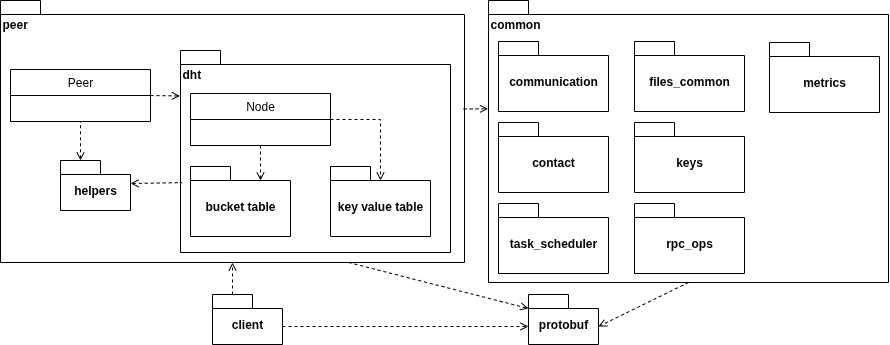

The diagram above was exported from draw.io. Its source (the exported page's mxGraphModel, read from the mxfile embedded in the PNG):
<mxGraphModel dx="1096" dy="760" grid="1" gridSize="10" guides="1" tooltips="1" connect="1" arrows="1" fold="1" page="1" pageScale="1" pageWidth="1169" pageHeight="827" math="0" shadow="0">
  <root>
    <mxCell id="0" />
    <mxCell id="1" parent="0" />
    <mxCell id="bOs4NtsfQGEMKQS83UKL-1" value="peer" style="shape=folder;fontStyle=1;spacingTop=10;tabWidth=40;tabHeight=14;tabPosition=left;html=1;whiteSpace=wrap;align=left;verticalAlign=top;fillColor=none;" vertex="1" parent="1">
      <mxGeometry x="6" y="8" width="464" height="262" as="geometry" />
    </mxCell>
    <mxCell id="bOs4NtsfQGEMKQS83UKL-2" value="Peer" style="swimlane;fontStyle=0;childLayout=stackLayout;horizontal=1;startSize=26;fillColor=none;horizontalStack=0;resizeParent=1;resizeParentMax=0;resizeLast=0;collapsible=1;marginBottom=0;whiteSpace=wrap;html=1;" vertex="1" parent="1">
      <mxGeometry x="16" y="77" width="140" height="52" as="geometry" />
    </mxCell>
    <mxCell id="bOs4NtsfQGEMKQS83UKL-6" value="helpers" style="shape=folder;fontStyle=1;spacingTop=10;tabWidth=40;tabHeight=14;tabPosition=left;html=1;whiteSpace=wrap;" vertex="1" parent="1">
      <mxGeometry x="66" y="168" width="70" height="50" as="geometry" />
    </mxCell>
    <mxCell id="bOs4NtsfQGEMKQS83UKL-7" value="dht" style="shape=folder;fontStyle=1;spacingTop=10;tabWidth=40;tabHeight=14;tabPosition=left;html=1;whiteSpace=wrap;align=left;verticalAlign=top;" vertex="1" parent="1">
      <mxGeometry x="186" y="58" width="270" height="202" as="geometry" />
    </mxCell>
    <mxCell id="bOs4NtsfQGEMKQS83UKL-8" value="Node" style="swimlane;fontStyle=0;childLayout=stackLayout;horizontal=1;startSize=26;fillColor=none;horizontalStack=0;resizeParent=1;resizeParentMax=0;resizeLast=0;collapsible=1;marginBottom=0;whiteSpace=wrap;html=1;" vertex="1" parent="1">
      <mxGeometry x="196" y="101" width="140" height="52" as="geometry" />
    </mxCell>
    <mxCell id="bOs4NtsfQGEMKQS83UKL-11" value="bucket table" style="shape=folder;fontStyle=1;spacingTop=10;tabWidth=40;tabHeight=14;tabPosition=left;html=1;whiteSpace=wrap;" vertex="1" parent="1">
      <mxGeometry x="196" y="174" width="100" height="70" as="geometry" />
    </mxCell>
    <mxCell id="bOs4NtsfQGEMKQS83UKL-12" value="key value table" style="shape=folder;fontStyle=1;spacingTop=10;tabWidth=40;tabHeight=14;tabPosition=left;html=1;whiteSpace=wrap;" vertex="1" parent="1">
      <mxGeometry x="336" y="174" width="100" height="70" as="geometry" />
    </mxCell>
    <mxCell id="bOs4NtsfQGEMKQS83UKL-14" value="" style="endArrow=none;startArrow=open;endFill=0;startFill=0;html=1;rounded=0;dashed=1;exitX=0;exitY=0;exitDx=70;exitDy=23;exitPerimeter=0;entryX=0.006;entryY=0.654;entryDx=0;entryDy=0;entryPerimeter=0;" edge="1" parent="1" source="bOs4NtsfQGEMKQS83UKL-6" target="bOs4NtsfQGEMKQS83UKL-7">
      <mxGeometry width="160" relative="1" as="geometry">
        <mxPoint x="86" y="162.5" as="sourcePoint" />
        <mxPoint x="186" y="163" as="targetPoint" />
      </mxGeometry>
    </mxCell>
    <mxCell id="bOs4NtsfQGEMKQS83UKL-15" value="" style="endArrow=open;startArrow=none;endFill=0;startFill=0;html=1;rounded=0;dashed=1;entryX=-0.002;entryY=0.225;entryDx=0;entryDy=0;entryPerimeter=0;exitX=1;exitY=0.5;exitDx=0;exitDy=0;" edge="1" parent="1" source="bOs4NtsfQGEMKQS83UKL-2" target="bOs4NtsfQGEMKQS83UKL-7">
      <mxGeometry width="160" relative="1" as="geometry">
        <mxPoint x="156" y="83.5" as="sourcePoint" />
        <mxPoint x="186" y="84" as="targetPoint" />
      </mxGeometry>
    </mxCell>
    <mxCell id="bOs4NtsfQGEMKQS83UKL-16" value="" style="endArrow=open;startArrow=none;endFill=0;startFill=0;html=1;rounded=0;dashed=1;exitX=0.5;exitY=1;exitDx=0;exitDy=0;" edge="1" parent="1" source="bOs4NtsfQGEMKQS83UKL-8">
      <mxGeometry width="160" relative="1" as="geometry">
        <mxPoint x="336" y="268" as="sourcePoint" />
        <mxPoint x="266" y="188" as="targetPoint" />
      </mxGeometry>
    </mxCell>
    <mxCell id="bOs4NtsfQGEMKQS83UKL-18" value="" style="endArrow=open;startArrow=none;endFill=0;startFill=0;html=1;rounded=0;dashed=1;exitX=1;exitY=0.5;exitDx=0;exitDy=0;" edge="1" parent="1" source="bOs4NtsfQGEMKQS83UKL-8">
      <mxGeometry width="160" relative="1" as="geometry">
        <mxPoint x="386" y="158" as="sourcePoint" />
        <mxPoint x="386" y="188" as="targetPoint" />
        <Array as="points">
          <mxPoint x="386" y="127" />
        </Array>
      </mxGeometry>
    </mxCell>
    <mxCell id="bOs4NtsfQGEMKQS83UKL-19" value="common" style="shape=folder;fontStyle=1;spacingTop=10;tabWidth=40;tabHeight=14;tabPosition=left;html=1;whiteSpace=wrap;align=left;verticalAlign=top;fillColor=none;" vertex="1" parent="1">
      <mxGeometry x="494" y="8" width="400" height="282" as="geometry" />
    </mxCell>
    <mxCell id="bOs4NtsfQGEMKQS83UKL-22" value="communication" style="shape=folder;fontStyle=1;spacingTop=10;tabWidth=40;tabHeight=14;tabPosition=left;html=1;whiteSpace=wrap;" vertex="1" parent="1">
      <mxGeometry x="504" y="49" width="110" height="70" as="geometry" />
    </mxCell>
    <mxCell id="bOs4NtsfQGEMKQS83UKL-23" value="contact" style="shape=folder;fontStyle=1;spacingTop=10;tabWidth=40;tabHeight=14;tabPosition=left;html=1;whiteSpace=wrap;" vertex="1" parent="1">
      <mxGeometry x="504" y="130" width="110" height="70" as="geometry" />
    </mxCell>
    <mxCell id="bOs4NtsfQGEMKQS83UKL-24" value="files_common" style="shape=folder;fontStyle=1;spacingTop=10;tabWidth=40;tabHeight=14;tabPosition=left;html=1;whiteSpace=wrap;" vertex="1" parent="1">
      <mxGeometry x="640" y="49" width="110" height="70" as="geometry" />
    </mxCell>
    <mxCell id="bOs4NtsfQGEMKQS83UKL-25" value="keys" style="shape=folder;fontStyle=1;spacingTop=10;tabWidth=40;tabHeight=14;tabPosition=left;html=1;whiteSpace=wrap;" vertex="1" parent="1">
      <mxGeometry x="640" y="130" width="110" height="70" as="geometry" />
    </mxCell>
    <mxCell id="bOs4NtsfQGEMKQS83UKL-26" value="metrics" style="shape=folder;fontStyle=1;spacingTop=10;tabWidth=40;tabHeight=14;tabPosition=left;html=1;whiteSpace=wrap;" vertex="1" parent="1">
      <mxGeometry x="775" y="50" width="110" height="70" as="geometry" />
    </mxCell>
    <mxCell id="bOs4NtsfQGEMKQS83UKL-27" value="rpc_ops" style="shape=folder;fontStyle=1;spacingTop=10;tabWidth=40;tabHeight=14;tabPosition=left;html=1;whiteSpace=wrap;" vertex="1" parent="1">
      <mxGeometry x="640" y="211" width="110" height="70" as="geometry" />
    </mxCell>
    <mxCell id="bOs4NtsfQGEMKQS83UKL-28" value="task_scheduler" style="shape=folder;fontStyle=1;spacingTop=10;tabWidth=40;tabHeight=14;tabPosition=left;html=1;whiteSpace=wrap;" vertex="1" parent="1">
      <mxGeometry x="504" y="211" width="110" height="70" as="geometry" />
    </mxCell>
    <mxCell id="bOs4NtsfQGEMKQS83UKL-29" value="" style="endArrow=open;startArrow=none;endFill=0;startFill=0;html=1;rounded=0;dashed=1;entryX=-0.001;entryY=0.384;entryDx=0;entryDy=0;entryPerimeter=0;exitX=0.998;exitY=0.414;exitDx=0;exitDy=0;exitPerimeter=0;" edge="1" parent="1" source="bOs4NtsfQGEMKQS83UKL-1" target="bOs4NtsfQGEMKQS83UKL-19">
      <mxGeometry width="160" relative="1" as="geometry">
        <mxPoint x="231" y="273" as="sourcePoint" />
        <mxPoint x="256" y="328" as="targetPoint" />
      </mxGeometry>
    </mxCell>
    <mxCell id="bOs4NtsfQGEMKQS83UKL-30" value="protobuf" style="shape=folder;fontStyle=1;spacingTop=10;tabWidth=40;tabHeight=14;tabPosition=left;html=1;whiteSpace=wrap;" vertex="1" parent="1">
      <mxGeometry x="534" y="302" width="70" height="50" as="geometry" />
    </mxCell>
    <mxCell id="bOs4NtsfQGEMKQS83UKL-31" value="client" style="shape=folder;fontStyle=1;spacingTop=10;tabWidth=40;tabHeight=14;tabPosition=left;html=1;whiteSpace=wrap;" vertex="1" parent="1">
      <mxGeometry x="218" y="302" width="70" height="50" as="geometry" />
    </mxCell>
    <mxCell id="bOs4NtsfQGEMKQS83UKL-33" value="" style="endArrow=open;startArrow=none;endFill=0;startFill=0;html=1;rounded=0;dashed=1;entryX=0;entryY=0;entryDx=0;entryDy=32;entryPerimeter=0;exitX=0;exitY=0;exitDx=70;exitDy=32;exitPerimeter=0;" edge="1" parent="1" source="bOs4NtsfQGEMKQS83UKL-31" target="bOs4NtsfQGEMKQS83UKL-30">
      <mxGeometry width="160" relative="1" as="geometry">
        <mxPoint x="372" y="352" as="sourcePoint" />
        <mxPoint x="399" y="352" as="targetPoint" />
      </mxGeometry>
    </mxCell>
    <mxCell id="bOs4NtsfQGEMKQS83UKL-34" value="" style="endArrow=open;startArrow=none;endFill=0;startFill=0;html=1;rounded=0;dashed=1;entryX=0.5;entryY=1;entryDx=0;entryDy=0;entryPerimeter=0;exitX=0;exitY=0;exitDx=20;exitDy=0;exitPerimeter=0;" edge="1" parent="1" source="bOs4NtsfQGEMKQS83UKL-31" target="bOs4NtsfQGEMKQS83UKL-1">
      <mxGeometry width="160" relative="1" as="geometry">
        <mxPoint x="216" y="320" as="sourcePoint" />
        <mxPoint x="522" y="320" as="targetPoint" />
      </mxGeometry>
    </mxCell>
    <mxCell id="bOs4NtsfQGEMKQS83UKL-35" value="" style="endArrow=open;startArrow=none;endFill=0;startFill=0;html=1;rounded=0;dashed=1;entryX=0;entryY=0;entryDx=0;entryDy=14;entryPerimeter=0;exitX=0.75;exitY=1;exitDx=0;exitDy=0;exitPerimeter=0;" edge="1" parent="1" source="bOs4NtsfQGEMKQS83UKL-1" target="bOs4NtsfQGEMKQS83UKL-30">
      <mxGeometry width="160" relative="1" as="geometry">
        <mxPoint x="450" y="400" as="sourcePoint" />
        <mxPoint x="696" y="400" as="targetPoint" />
      </mxGeometry>
    </mxCell>
    <mxCell id="bOs4NtsfQGEMKQS83UKL-36" value="" style="endArrow=open;startArrow=none;endFill=0;startFill=0;html=1;rounded=0;dashed=1;exitX=0.5;exitY=1;exitDx=0;exitDy=0;exitPerimeter=0;entryX=0;entryY=0;entryDx=70;entryDy=32;entryPerimeter=0;" edge="1" parent="1" source="bOs4NtsfQGEMKQS83UKL-19" target="bOs4NtsfQGEMKQS83UKL-30">
      <mxGeometry width="160" relative="1" as="geometry">
        <mxPoint x="780" y="400" as="sourcePoint" />
        <mxPoint x="1026" y="400" as="targetPoint" />
      </mxGeometry>
    </mxCell>
    <mxCell id="bOs4NtsfQGEMKQS83UKL-37" value="" style="endArrow=none;startArrow=open;endFill=0;startFill=0;html=1;rounded=0;dashed=1;exitX=0;exitY=0;exitDx=20;exitDy=0;exitPerimeter=0;entryX=0.5;entryY=1;entryDx=0;entryDy=0;" edge="1" parent="1" source="bOs4NtsfQGEMKQS83UKL-6" target="bOs4NtsfQGEMKQS83UKL-2">
      <mxGeometry width="160" relative="1" as="geometry">
        <mxPoint x="110" y="151" as="sourcePoint" />
        <mxPoint x="212" y="150" as="targetPoint" />
      </mxGeometry>
    </mxCell>
  </root>
</mxGraphModel>